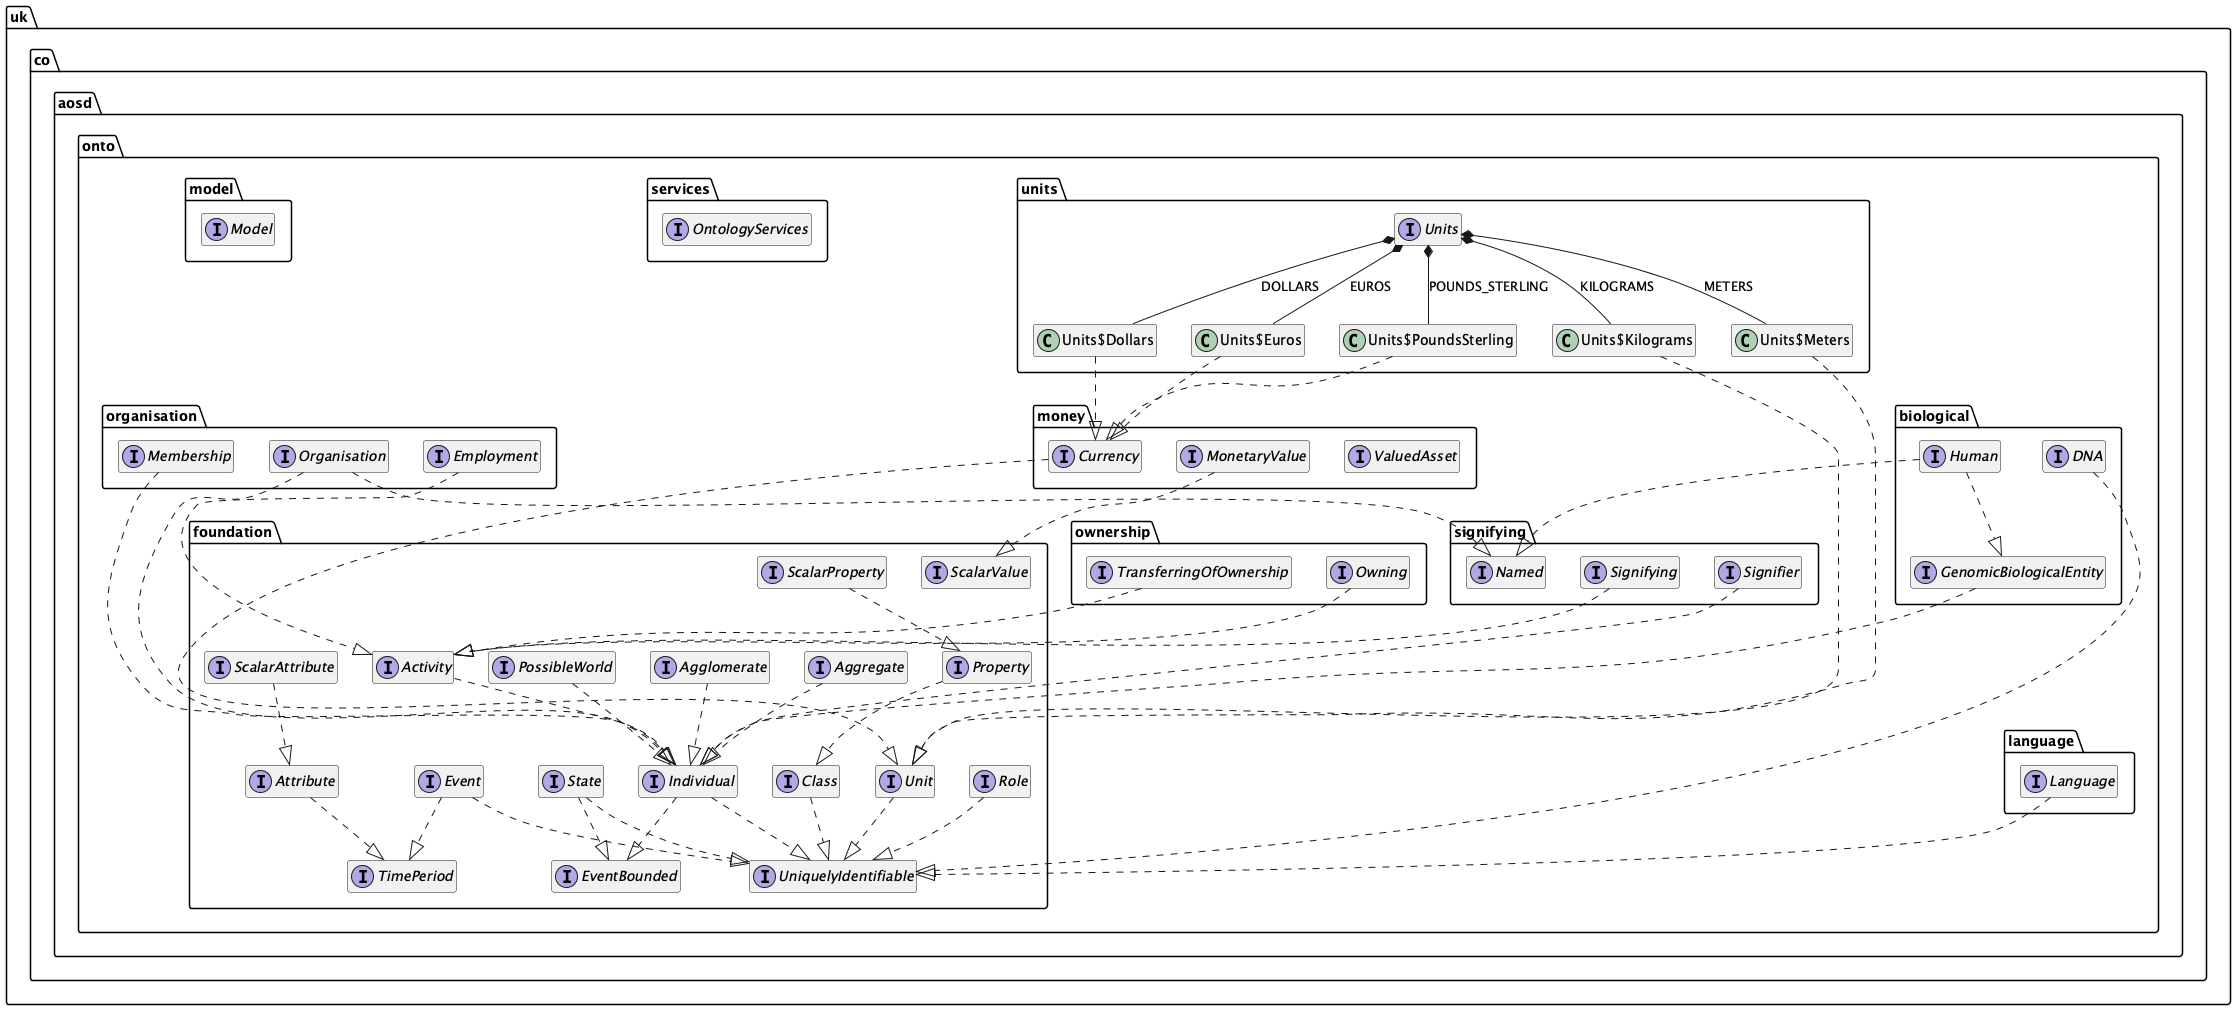

The diagram above was rendered by PlantUML. Its source (embedded in the PNG):
@startuml

interface uk.co.aosd.onto.biological.DNA {
	{method}  {abstract} +dna () : String
}


interface uk.co.aosd.onto.biological.GenomicBiologicalEntity {
	{method}  {abstract} +dna () : uk.co.aosd.onto.biological.DNA
}


interface uk.co.aosd.onto.biological.Human {
	{method}  {abstract} +languages () : uk.co.aosd.onto.foundation.Class
	{method}  {abstract} +nativeLanguage () : uk.co.aosd.onto.language.Language
}


interface uk.co.aosd.onto.foundation.Activity {
	{method}  {abstract} +actionsDescription () : String
}


interface uk.co.aosd.onto.foundation.Agglomerate {
	{method}  {abstract} +parts () : java.util.Set
}


interface uk.co.aosd.onto.foundation.Aggregate {
	{method}  {abstract} +kind () : Class
	{method}  {abstract} +quantity () : uk.co.aosd.onto.foundation.ScalarValue
}


interface uk.co.aosd.onto.foundation.Attribute {
	{method}  {abstract} +individual () : uk.co.aosd.onto.foundation.Individual
	{method}  {abstract} +property () : Object
}


interface uk.co.aosd.onto.foundation.Class {
	{method}  {abstract} +members () : java.util.Set
}


interface uk.co.aosd.onto.foundation.Event {
}


interface uk.co.aosd.onto.foundation.EventBounded {
	{method}  {abstract} +beginning () : uk.co.aosd.onto.foundation.Event
	{method}  {abstract} +ending () : uk.co.aosd.onto.foundation.Event
}


interface uk.co.aosd.onto.foundation.Individual {
}


interface uk.co.aosd.onto.foundation.PossibleWorld {
	{method}  {abstract} +parts () : java.util.Set
}


interface uk.co.aosd.onto.foundation.Property {
	{method}  {abstract} +property () : Object
}


interface uk.co.aosd.onto.foundation.Role {
	{method}  {abstract} +name () : String
}


interface uk.co.aosd.onto.foundation.ScalarAttribute {
}


interface uk.co.aosd.onto.foundation.ScalarProperty {
}


interface uk.co.aosd.onto.foundation.ScalarValue {
	{method}  {abstract} +unit () : uk.co.aosd.onto.foundation.Unit
	{method}  {abstract} +value () : Number
}


interface uk.co.aosd.onto.foundation.State {
	{method}  {abstract} +individual () : uk.co.aosd.onto.foundation.Individual
}


interface uk.co.aosd.onto.foundation.TimePeriod {
	{method} +duration () : java.util.Optional
	{method}  {abstract} +from () : java.time.Instant
	{method}  {abstract} +to () : java.time.Instant
}


interface uk.co.aosd.onto.foundation.UniquelyIdentifiable {
	{method}  {abstract} +identifier () : String
}


interface uk.co.aosd.onto.foundation.Unit {
	{method}  {abstract} +abbreviation () : String
	{method}  {abstract} +name () : String
}


interface uk.co.aosd.onto.language.Language {
	{method}  {abstract} +name () : String
}


interface uk.co.aosd.onto.model.Model {
	{method}  {abstract} +add ( paramUniquelyIdentifiable1 : uk.co.aosd.onto.foundation.UniquelyIdentifiable ) : void
	{method}  {abstract} +getThing ( paramString1 : String ) : java.util.Optional
	{method}  {abstract} +getThings () : java.util.Collection
}


interface uk.co.aosd.onto.money.Currency {
	{method}  {abstract} +abbreviation () : String
	{method}  {abstract} +name () : String
	{method}  {abstract} +symbol () : char
}


interface uk.co.aosd.onto.money.MonetaryValue {
}


interface uk.co.aosd.onto.money.ValuedAsset {
	{method}  {abstract} +value () : uk.co.aosd.onto.money.MonetaryValue
}


interface uk.co.aosd.onto.organisation.Employment {
	{method}  {abstract} +contract () : Object
	{method}  {abstract} +employee () : uk.co.aosd.onto.biological.Human
	{method}  {abstract} +employer () : uk.co.aosd.onto.organisation.Organisation
}


interface uk.co.aosd.onto.organisation.Membership {
	{method}  {abstract} +member () : uk.co.aosd.onto.biological.Human
	{method}  {abstract} +role () : uk.co.aosd.onto.foundation.Role
}


interface uk.co.aosd.onto.organisation.Organisation {
	{method}  {abstract} +members () : uk.co.aosd.onto.foundation.Class
	{method}  {abstract} +purpose () : String
	{method}  {abstract} +units () : uk.co.aosd.onto.foundation.Class
}


interface uk.co.aosd.onto.ownership.Owning {
	{method}  {abstract} +owned () : uk.co.aosd.onto.foundation.Individual
	{method}  {abstract} +owner () : uk.co.aosd.onto.foundation.Individual
}


interface uk.co.aosd.onto.ownership.TransferringOfOwnership {
	{method}  {abstract} +from () : uk.co.aosd.onto.ownership.Owning
	{method}  {abstract} +to () : uk.co.aosd.onto.ownership.Owning
}


interface uk.co.aosd.onto.services.OntologyServices {
	{method}  {abstract} +createAgglomerate ( paramString1 : String , paramSet2 : java.util.Set , paramAggregated3 : uk.co.aosd.onto.events.Aggregated , paramDisaggregated4 : uk.co.aosd.onto.events.Disaggregated ) : uk.co.aosd.onto.foundation.Agglomerate
	{method}  {abstract} +createAggregate ( paramString1 : String , paramClass2 : Class , paramScalarValue3 : uk.co.aosd.onto.foundation.ScalarValue , paramAggregated4 : uk.co.aosd.onto.events.Aggregated , paramDisaggregated5 : uk.co.aosd.onto.events.Disaggregated ) : uk.co.aosd.onto.foundation.Aggregate
	{method}  {abstract} +createClass ( paramString1 : String , paramSet2 : java.util.Set ) : uk.co.aosd.onto.foundation.Class
	{method}  {abstract} +createCurrency ( paramString1 : String , paramString2 : String , paramString3 : String , paramchar4 : char ) : uk.co.aosd.onto.money.Currency
	{method}  {abstract} +createDna ( paramString1 : String , paramString2 : String ) : uk.co.aosd.onto.biological.DNA
	{method}  {abstract} +createHuman ( paramString1 : String , paramBirth2 : uk.co.aosd.onto.events.Birth , paramDeath3 : uk.co.aosd.onto.events.Death , paramClass4 : uk.co.aosd.onto.foundation.Class , paramLanguage5 : uk.co.aosd.onto.language.Language , paramClass6 : uk.co.aosd.onto.foundation.Class , paramDNA7 : uk.co.aosd.onto.biological.DNA ) : uk.co.aosd.onto.biological.Human
	{method}  {abstract} +createLanguage ( paramString1 : String , paramString2 : String ) : uk.co.aosd.onto.language.Language
	{method}  {abstract} +createMembership ( paramString1 : String , paramHuman2 : uk.co.aosd.onto.biological.Human , paramRole3 : uk.co.aosd.onto.foundation.Role , paramAppointed4 : uk.co.aosd.onto.events.Appointed , paramRemoved5 : uk.co.aosd.onto.events.Removed ) : uk.co.aosd.onto.organisation.Membership
	{method}  {abstract} +createModel () : uk.co.aosd.onto.model.Model
	{method}  {abstract} +createMonetaryValue ( paramDecimal3f1 : org.decimal4j.immutable.Decimal3f , paramCurrency2 : uk.co.aosd.onto.money.Currency ) : uk.co.aosd.onto.money.MonetaryValue
	{method}  {abstract} +createOrganisation ( paramString1 : String , paramClass2 : uk.co.aosd.onto.foundation.Class , paramString3 : String , paramClass4 : uk.co.aosd.onto.foundation.Class , paramClass5 : uk.co.aosd.onto.foundation.Class , paramFormed6 : uk.co.aosd.onto.events.Formed , paramDissolved7 : uk.co.aosd.onto.events.Dissolved ) : uk.co.aosd.onto.organisation.Organisation
	{method}  {abstract} +createOwnership ( paramString1 : String , paramString2 : String , paramIndividual3 : uk.co.aosd.onto.foundation.Individual , paramIndividual4 : uk.co.aosd.onto.foundation.Individual , paramTransferredFrom5 : uk.co.aosd.onto.events.TransferredFrom , paramTransferredTo6 : uk.co.aosd.onto.events.TransferredTo ) : uk.co.aosd.onto.ownership.Owning
	{method}  {abstract} +createPossibleWorld ( paramString1 : String , paramSet2 : java.util.Set , paramCreated3 : uk.co.aosd.onto.events.Created , paramDeleted4 : uk.co.aosd.onto.events.Deleted ) : uk.co.aosd.onto.foundation.PossibleWorld
	{method}  {abstract} +createScalarValue ( paramNumber1 : Number , paramUnit2 : uk.co.aosd.onto.foundation.Unit ) : uk.co.aosd.onto.foundation.ScalarValue
	{method}  {abstract} +createSignifier ( paramString1 : String , paramObject2 : Object , paramLanguage3 : uk.co.aosd.onto.language.Language , paramResignified4 : uk.co.aosd.onto.events.Resignified , paramResignified5 : uk.co.aosd.onto.events.Resignified ) : uk.co.aosd.onto.signifying.Signifier
	{method}  {abstract} +createState ( paramString1 : String , paramIndividual2 : uk.co.aosd.onto.foundation.Individual , paramEvent3 : uk.co.aosd.onto.foundation.Event , paramEvent4 : uk.co.aosd.onto.foundation.Event ) : uk.co.aosd.onto.foundation.State
	{method}  {abstract} +transferOwnership ( paramString1 : String , paramString2 : String , paramOwning3 : uk.co.aosd.onto.ownership.Owning , paramIndividual4 : uk.co.aosd.onto.foundation.Individual , paramStarted5 : uk.co.aosd.onto.events.Started , paramStopped6 : uk.co.aosd.onto.events.Stopped ) : uk.co.aosd.onto.ownership.TransferringOfOwnership
}


interface uk.co.aosd.onto.signifying.Named {
	{method}  {abstract} +names () : uk.co.aosd.onto.foundation.Class
}


interface uk.co.aosd.onto.signifying.Signifier {
	{method}  {abstract} +language () : uk.co.aosd.onto.language.Language
	{method}  {abstract} +name () : Object
}


interface uk.co.aosd.onto.signifying.Signifying {
	{method}  {abstract} +language () : uk.co.aosd.onto.language.Language
	{method}  {abstract} +name () : Object
	{method}  {abstract} +named () : uk.co.aosd.onto.foundation.UniquelyIdentifiable
}


interface uk.co.aosd.onto.units.Units {
}


class uk.co.aosd.onto.units.Units$Dollars {
	{field} -abbreviation : String
	{field} -identifier : String
	{field} -name : String
	{field} -symbol : char
	{method} +abbreviation () : String
	{method} +equals ( paramObject1 : Object ) : boolean
	{method} +hashCode () : int
	{method} +identifier () : String
	{method} +name () : String
	{method} +symbol () : char
	{method} +toString () : String
}


class uk.co.aosd.onto.units.Units$Euros {
	{field} -abbreviation : String
	{field} -identifier : String
	{field} -name : String
	{field} -symbol : char
	{method} +abbreviation () : String
	{method} +equals ( paramObject1 : Object ) : boolean
	{method} +hashCode () : int
	{method} +identifier () : String
	{method} +name () : String
	{method} +symbol () : char
	{method} +toString () : String
}


class uk.co.aosd.onto.units.Units$Kilograms {
	{field} -abbreviation : String
	{field} -identifier : String
	{field} -name : String
	{method} +abbreviation () : String
	{method} +equals ( paramObject1 : Object ) : boolean
	{method} +hashCode () : int
	{method} +identifier () : String
	{method} +name () : String
	{method} +toString () : String
}


class uk.co.aosd.onto.units.Units$Meters {
	{field} -abbreviation : String
	{field} -identifier : String
	{field} -name : String
	{method} +abbreviation () : String
	{method} +equals ( paramObject1 : Object ) : boolean
	{method} +hashCode () : int
	{method} +identifier () : String
	{method} +name () : String
	{method} +toString () : String
}


class uk.co.aosd.onto.units.Units$PoundsSterling {
	{field} -abbreviation : String
	{field} -identifier : String
	{field} -name : String
	{field} -symbol : char
	{method} +abbreviation () : String
	{method} +equals ( paramObject1 : Object ) : boolean
	{method} +hashCode () : int
	{method} +identifier () : String
	{method} +name () : String
	{method} +symbol () : char
	{method} +toString () : String
}




uk.co.aosd.onto.biological.DNA ..|>  uk.co.aosd.onto.foundation.UniquelyIdentifiable
uk.co.aosd.onto.biological.GenomicBiologicalEntity ..|>  uk.co.aosd.onto.foundation.Individual
uk.co.aosd.onto.biological.Human ..|>  uk.co.aosd.onto.biological.GenomicBiologicalEntity
uk.co.aosd.onto.biological.Human ..|>  uk.co.aosd.onto.signifying.Named
uk.co.aosd.onto.foundation.Activity ..|>  uk.co.aosd.onto.foundation.Individual
uk.co.aosd.onto.foundation.Agglomerate ..|>  uk.co.aosd.onto.foundation.Individual
uk.co.aosd.onto.foundation.Aggregate ..|>  uk.co.aosd.onto.foundation.Individual
uk.co.aosd.onto.foundation.Attribute ..|>  uk.co.aosd.onto.foundation.TimePeriod
uk.co.aosd.onto.foundation.Class ..|>  uk.co.aosd.onto.foundation.UniquelyIdentifiable
uk.co.aosd.onto.foundation.Event ..|>  uk.co.aosd.onto.foundation.TimePeriod
uk.co.aosd.onto.foundation.Event ..|>  uk.co.aosd.onto.foundation.UniquelyIdentifiable
uk.co.aosd.onto.foundation.Individual ..|>  uk.co.aosd.onto.foundation.EventBounded
uk.co.aosd.onto.foundation.Individual ..|>  uk.co.aosd.onto.foundation.UniquelyIdentifiable
uk.co.aosd.onto.foundation.PossibleWorld ..|>  uk.co.aosd.onto.foundation.Individual
uk.co.aosd.onto.foundation.Property ..|>  uk.co.aosd.onto.foundation.Class
uk.co.aosd.onto.foundation.Role ..|>  uk.co.aosd.onto.foundation.UniquelyIdentifiable
uk.co.aosd.onto.foundation.ScalarAttribute ..|>  uk.co.aosd.onto.foundation.Attribute
uk.co.aosd.onto.foundation.ScalarProperty ..|>  uk.co.aosd.onto.foundation.Property
uk.co.aosd.onto.foundation.State ..|>  uk.co.aosd.onto.foundation.EventBounded
uk.co.aosd.onto.foundation.State ..|>  uk.co.aosd.onto.foundation.UniquelyIdentifiable
uk.co.aosd.onto.foundation.Unit ..|>  uk.co.aosd.onto.foundation.UniquelyIdentifiable
uk.co.aosd.onto.language.Language ..|>  uk.co.aosd.onto.foundation.UniquelyIdentifiable
uk.co.aosd.onto.money.Currency ..|>  uk.co.aosd.onto.foundation.Unit
uk.co.aosd.onto.money.MonetaryValue ..|>  uk.co.aosd.onto.foundation.ScalarValue
uk.co.aosd.onto.organisation.Employment ..|>  uk.co.aosd.onto.foundation.Activity
uk.co.aosd.onto.organisation.Membership ..|>  uk.co.aosd.onto.foundation.Individual
uk.co.aosd.onto.organisation.Organisation ..|>  uk.co.aosd.onto.foundation.Individual
uk.co.aosd.onto.organisation.Organisation ..|>  uk.co.aosd.onto.signifying.Named
uk.co.aosd.onto.ownership.Owning ..|>  uk.co.aosd.onto.foundation.Activity
uk.co.aosd.onto.ownership.TransferringOfOwnership ..|>  uk.co.aosd.onto.foundation.Activity
uk.co.aosd.onto.signifying.Signifier ..|>  uk.co.aosd.onto.foundation.Individual
uk.co.aosd.onto.signifying.Signifying ..|>  uk.co.aosd.onto.foundation.Activity
uk.co.aosd.onto.units.Units *--  uk.co.aosd.onto.units.Units$Dollars : DOLLARS
uk.co.aosd.onto.units.Units *--  uk.co.aosd.onto.units.Units$Euros : EUROS
uk.co.aosd.onto.units.Units *--  uk.co.aosd.onto.units.Units$Kilograms : KILOGRAMS
uk.co.aosd.onto.units.Units *--  uk.co.aosd.onto.units.Units$Meters : METERS
uk.co.aosd.onto.units.Units *--  uk.co.aosd.onto.units.Units$PoundsSterling : POUNDS_STERLING
uk.co.aosd.onto.units.Units$Dollars ..|>  uk.co.aosd.onto.money.Currency
uk.co.aosd.onto.units.Units$Euros ..|>  uk.co.aosd.onto.money.Currency
uk.co.aosd.onto.units.Units$Kilograms ..|>  uk.co.aosd.onto.foundation.Unit
uk.co.aosd.onto.units.Units$Meters ..|>  uk.co.aosd.onto.foundation.Unit
uk.co.aosd.onto.units.Units$PoundsSterling ..|>  uk.co.aosd.onto.money.Currency

hide fields
hide methods
hide null

@enduml